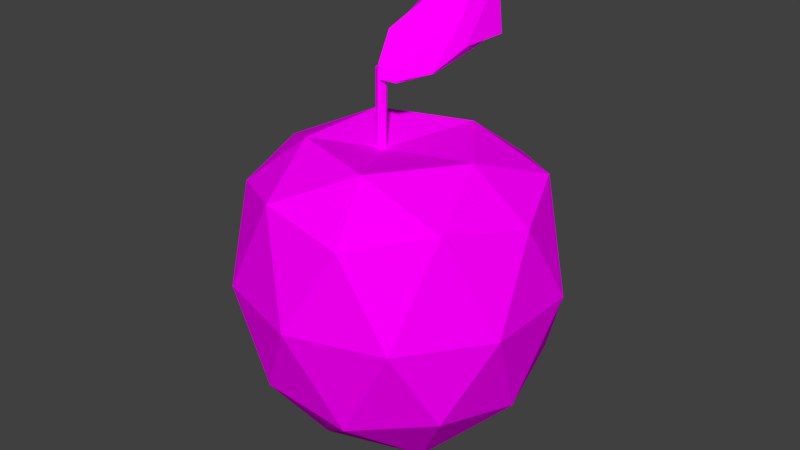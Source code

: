 # Source: orange..blend  (saved by Blender 2.77.0; exported with 4.5.12 LTS)
import bpy
from mathutils import Matrix  # noqa: F401  (used for matrix-valued properties, if any)

bpy.ops.wm.read_factory_settings(use_empty=True)
scene = bpy.context.scene
scene.name = 'Scene'

# ---- collections
col_collection_1 = bpy.data.collections.new('Collection 1'); scene.collection.children.link(col_collection_1)

# ---- images (referenced by path relative to the original .blend; pixels are not part of the script)
import os
ASSET_DIR = os.environ.get("B2B_ASSET_DIR", "")  # directory of the original .blend (textures are referenced by path, not embedded)
HERE = os.path.dirname(os.path.abspath(__file__))  # packed textures are extracted next to this script under _unpacked/

def load_image(name, relpath, width, height, colorspace="sRGB"):
    """Load a texture the original file referenced (path relative to the .blend, or extracted next to this script)."""
    p = next((c for c in (os.path.join(HERE, relpath), os.path.join(ASSET_DIR, relpath)) if relpath and os.path.exists(c)), "")
    if p:
        img = bpy.data.images.load(p, check_existing=True)
        img.name = name
    else:  # same state as the original file: an image datablock whose file is absent (Cycles renders it pink)
        img = bpy.data.images.new(name, width, height)
        img.source = "FILE"
        img.filepath = "//" + (relpath or name)
    img.colorspace_settings.name = colorspace
    return img
img_colorpalette_jpg_001 = load_image('colorPalette.jpg.001', 'colorPalette.jpg', 1024, 1024, 'sRGB')

# ---- materials (node trees are filled in below, after node groups)
mat_material = bpy.data.materials.new('Material')
mat_material.alpha_threshold = 0.0
mat_material.roughness = 0.5
mat_material.line_color = (0.0, 0.0, 0.0, 1.0)

# ---- material node trees
mat_material.use_nodes = True; mat_material.node_tree.nodes.clear()
_N = mat_material.node_tree.nodes; _L = mat_material.node_tree.links
n0 = _N.new('ShaderNodeOutputMaterial'); n0.name = 'Material Output'; n0.location = (300, 300)
n1 = _N.new('ShaderNodeBsdfDiffuse'); n1.name = 'Diffuse BSDF'; n1.location = (10, 300)
n2 = _N.new('ShaderNodeTexCoord'); n2.name = 'Texture Coordinate'; n2.location = (-183, 230)
n3 = _N.new('ShaderNodeTexImage'); n3.name = 'Image Texture'; n3.location = (228, 132)
n3.width = 140
n3.image = img_colorpalette_jpg_001
_L.new(n1.outputs[0], n0.inputs[0])
_L.new(n2.outputs[2], n3.inputs[0])
_L.new(n3.outputs[0], n1.inputs[0])
n0.is_active_output = True

# ---- world
world_world = bpy.data.worlds.new('World'); scene.world = world_world
world_world.color = (0.05088, 0.05088, 0.05088)
world_world.use_sun_shadow = False
world_world.sun_shadow_jitter_overblur = 0.0
world_world.cycles.sampling_method = 'MANUAL'

# ---- meshes
me_cube = bpy.data.meshes.new('Cube')
me_cube.from_pydata([(-0.8816, -0.6405, 0.6622), (0.3367, -1.036, 0.6622), (0.8816, 0.6405, -0.6355), (-0.3367, 1.036, -0.6355), (-1.09, -9.511e-10, -0.6355), (-0.3367, -1.036, -0.6355), (0.8816, -0.6405, -0.6355), (1.321e-10, -9.511e-10, -1.437), (-0.8816, 0.6405, 0.6622), (0.3367, 1.036, 0.6622), (1.09, -9.511e-10, 0.6621), (-0.1568, -9.511e-10, 0.8948), (1.159, 0.3765, 0.01332), (1.159, -0.3765, 0.01332), (0.3203, 0.9856, -0.7494), (-0.8384, 0.6092, -0.7494), (-0.1979, 0.6092, -1.221), (-0.8384, -0.6092, -0.7494), (-0.6405, -9.511e-10, -1.221), (0.5182, 0.3765, -1.221), (1.036, -9.511e-10, -0.7494), (0.3203, -0.9856, -0.7494), (0.5182, -0.3765, -1.221), (-0.1979, -0.6092, -1.221), (1.321e-10, -1.218, 0.01332), (0.7161, -0.9857, 0.01332), (-1.159, -0.3765, 0.01332), (-0.7161, -0.9857, 0.01332), (-0.7161, 0.9857, 0.01332), (-1.159, 0.3765, 0.01332), (0.7161, 0.9857, 0.01332), (1.321e-10, 1.218, 0.01332), (0.8384, -0.6092, 0.7749), (-0.3203, -0.9856, 0.7749), (-1.036, -9.511e-10, 0.7749), (-0.3203, 0.9856, 0.7749), (0.8384, 0.6092, 0.7749), (0.1826, -0.6092, 1.002), (0.6283, -9.511e-10, 1.002), (-0.5353, -0.3765, 1.002), (-0.5353, 0.3765, 1.002), (0.1826, 0.6092, 1.002), (-0.2094, 0.01017, 1.492), (-0.2094, 0.0, 0.8693), (-0.1277, 0.01187, 1.492), (-0.1277, 0.0, 0.8693), (-0.1686, 0.0, 0.8693), (-0.1686, 0.01252, 1.492), (-0.1686, 0.04754, 1.492), (-0.1686, 0.04087, 0.8693), (-0.1686, -0.03601, 1.492), (-0.1686, -0.04087, 0.8693), (-0.1398, 0.03319, 1.492), (-0.1398, 0.02873, 0.8693), (-0.1398, -0.01744, 1.492), (-0.1398, -0.02873, 0.8693), (-0.1973, 0.04186, 1.492), (-0.1973, 0.02873, 0.8693), (-0.1973, -0.02377, 1.492), (-0.1973, -0.02873, 0.8693), (-0.1918, 0.1145, 1.727), (-0.1875, 0.1345, 1.709), (0.1944, 0.105, 1.492), (0.1752, 0.1499, 1.478), (0.1357, 0.5679, 1.977), (0.1306, 0.5567, 2.122), (0.4137, 0.575, 1.702), (0.3511, 0.6308, 1.704), (0.3381, 0.3464, 1.635), (0.3598, 0.2584, 1.677), (0.3223, 0.6567, 1.954), (0.3396, 0.6214, 2.097), (-0.09585, 0.4287, 1.945), (-0.04888, 0.3288, 1.918), (0.1959, 0.4441, 1.796), (0.2119, 0.4051, 1.825), (-0.03279, 0.01858, 1.4), (-0.1931, 0.007364, 1.508), (-0.1952, 0.01758, 1.5), (-0.1023, 0.03052, 1.469), (-0.05833, 0.03088, 1.434), (-0.141, -0.0245, 1.406), (-0.1855, -0.00449, 1.517), (-0.02516, -0.01411, 1.409), (-0.02438, -0.01401, 1.417), (-0.09616, 0.0109, 1.487), (-0.143, 0.005538, 1.509), (-0.1349, -0.04684, 1.419)], [], [(7, 16, 19), (7, 22, 23), (6, 20, 13), (7, 23, 18), (6, 22, 20), (7, 18, 16), (5, 21, 24), (4, 17, 26), (3, 15, 28), (2, 14, 30), (6, 13, 25), (5, 24, 27), (4, 26, 29), (3, 28, 31), (2, 30, 12), (1, 32, 37), (0, 33, 39), (8, 34, 40), (9, 35, 41), (10, 36, 38), (38, 41, 11), (38, 36, 41), (36, 9, 41), (41, 40, 11), (41, 35, 40), (35, 8, 40), (40, 39, 11), (40, 34, 39), (34, 0, 39), (39, 37, 11), (39, 33, 37), (33, 1, 37), (37, 38, 11), (37, 32, 38), (32, 10, 38), (12, 36, 10), (12, 30, 36), (30, 9, 36), (31, 35, 9), (31, 28, 35), (28, 8, 35), (29, 34, 8), (29, 26, 34), (26, 0, 34), (27, 33, 0), (27, 24, 33), (24, 1, 33), (25, 32, 1), (25, 13, 32), (13, 10, 32), (30, 31, 9), (30, 14, 31), (14, 3, 31), (28, 29, 8), (28, 15, 29), (15, 4, 29), (26, 27, 0), (26, 17, 27), (17, 5, 27), (24, 25, 1), (24, 21, 25), (21, 6, 25), (16, 15, 3), (16, 18, 15), (18, 4, 15), (20, 19, 2), (20, 22, 19), (22, 7, 19), (18, 17, 4), (18, 23, 17), (23, 5, 17), (13, 12, 10), (13, 20, 12), (20, 2, 12), (23, 21, 5), (23, 22, 21), (22, 6, 21), (19, 14, 2), (19, 16, 14), (16, 3, 14), (54, 44, 47, 50), (59, 43, 46, 51), (50, 47, 42, 58), (51, 46, 45, 55), (52, 44, 45, 53), (58, 42, 43, 59), (44, 52, 48, 47), (43, 57, 49, 46), (54, 50, 51, 55), (56, 48, 49, 57), (47, 48, 56, 42), (46, 49, 53, 45), (50, 58, 59, 51), (44, 54, 55, 45), (48, 52, 53, 49), (42, 56, 57, 43), (62, 75, 85, 84), (77, 82, 60), (68, 62, 63), (70, 66, 67), (69, 71, 75), (78, 77, 60, 61), (74, 61, 72), (70, 72, 65), (67, 74, 70), (75, 64, 73), (86, 85, 75, 73), (61, 73, 72), (75, 71, 64), (67, 68, 74), (65, 71, 70), (70, 74, 72), (68, 80, 79, 74), (67, 69, 68), (74, 79, 78, 61), (69, 66, 71), (68, 63, 76, 80), (70, 71, 66), (68, 69, 62), (72, 64, 65), (63, 62, 84, 83), (62, 69, 75), (61, 60, 73), (65, 64, 71), (67, 66, 69), (82, 86, 73, 60), (72, 73, 64), (76, 81, 77, 78, 79, 80), (82, 87, 83, 84, 85, 86), (76, 83, 87, 81), (81, 87, 82, 77), (63, 83, 76)])
_uv = me_cube.uv_layers.new(name='UVMap')
_uv.uv.foreach_set('vector', [0.5753, 0.5385, 0.5748, 0.538, 0.5757, 0.5373, 0.5753, 0.5385, 0.5762, 0.5384, 0.5757, 0.5397, 0.5763, 0.5419, 0.5771, 0.5423, 0.5763, 0.5435, 0.5753, 0.5385, 0.5757, 0.5397, 0.5748, 0.5395, 0.5763, 0.5419, 0.5766, 0.5409, 0.5771, 0.5423, 0.5753, 0.5385, 0.5748, 0.5395, 0.5748, 0.538, 0.5814, 0.5418, 0.582, 0.5415, 0.5819, 0.5432, 0.5798, 0.5417, 0.5805, 0.5416, 0.58, 0.5431, 0.5789, 0.5479, 0.578, 0.5481, 0.5785, 0.5465, 0.5787, 0.5435, 0.5778, 0.5438, 0.5782, 0.5422, 0.5763, 0.5419, 0.5763, 0.5435, 0.5754, 0.5428, 0.5814, 0.5418, 0.5819, 0.5432, 0.5809, 0.5432, 0.5772, 0.5479, 0.5767, 0.5465, 0.5775, 0.5465, 0.5789, 0.5479, 0.5785, 0.5465, 0.5793, 0.5465, 0.5787, 0.5435, 0.5782, 0.5422, 0.5792, 0.5422, 0.5814, 0.5449, 0.5819, 0.546, 0.5811, 0.5458, 0.5797, 0.5452, 0.5805, 0.5447, 0.5801, 0.5459, 0.5793, 0.5477, 0.5793, 0.5464, 0.5799, 0.5474, 0.5808, 0.5491, 0.5799, 0.5487, 0.5807, 0.5482, 0.582, 0.5473, 0.5815, 0.5485, 0.5815, 0.5472, 0.5815, 0.5472, 0.5807, 0.5482, 0.5805, 0.5468, 0.5815, 0.5472, 0.5815, 0.5485, 0.5807, 0.5482, 0.5815, 0.5485, 0.5808, 0.5491, 0.5807, 0.5482, 0.5807, 0.5482, 0.5799, 0.5474, 0.5805, 0.5468, 0.5807, 0.5482, 0.5799, 0.5487, 0.5799, 0.5474, 0.5799, 0.5487, 0.5793, 0.5477, 0.5799, 0.5474, 0.5799, 0.5474, 0.5801, 0.5459, 0.5805, 0.5468, 0.5799, 0.5474, 0.5793, 0.5464, 0.5801, 0.5459, 0.5793, 0.5464, 0.5797, 0.5452, 0.5801, 0.5459, 0.5801, 0.5459, 0.5811, 0.5458, 0.5805, 0.5468, 0.5801, 0.5459, 0.5805, 0.5447, 0.5811, 0.5458, 0.5805, 0.5447, 0.5814, 0.5449, 0.5811, 0.5458, 0.5811, 0.5458, 0.5815, 0.5472, 0.5805, 0.5468, 0.5811, 0.5458, 0.5819, 0.546, 0.5815, 0.5472, 0.5819, 0.546, 0.582, 0.5473, 0.5815, 0.5472, 0.5792, 0.5422, 0.5786, 0.5407, 0.5793, 0.5409, 0.5792, 0.5422, 0.5782, 0.5422, 0.5786, 0.5407, 0.5782, 0.5422, 0.5778, 0.5409, 0.5786, 0.5407, 0.5773, 0.5423, 0.5771, 0.5408, 0.5778, 0.5409, 0.5793, 0.5465, 0.5785, 0.5465, 0.5788, 0.5449, 0.5785, 0.5465, 0.578, 0.5452, 0.5788, 0.5449, 0.5775, 0.5465, 0.5772, 0.5449, 0.578, 0.5452, 0.5775, 0.5465, 0.5767, 0.5465, 0.5772, 0.5449, 0.58, 0.5431, 0.5805, 0.5445, 0.5798, 0.5446, 0.5809, 0.5432, 0.5813, 0.5447, 0.5805, 0.5445, 0.5809, 0.5432, 0.5819, 0.5432, 0.5813, 0.5447, 0.5819, 0.5432, 0.582, 0.5444, 0.5813, 0.5447, 0.5754, 0.5428, 0.5754, 0.5445, 0.5747, 0.5437, 0.5754, 0.5428, 0.5763, 0.5435, 0.5754, 0.5445, 0.5763, 0.5435, 0.5762, 0.5449, 0.5754, 0.5445, 0.5782, 0.5422, 0.5773, 0.5423, 0.5778, 0.5409, 0.5782, 0.5422, 0.5778, 0.5438, 0.5773, 0.5423, 0.5778, 0.5438, 0.5771, 0.5437, 0.5773, 0.5423, 0.5785, 0.5465, 0.5775, 0.5465, 0.578, 0.5452, 0.5785, 0.5465, 0.578, 0.5481, 0.5775, 0.5465, 0.578, 0.5481, 0.5772, 0.5479, 0.5775, 0.5465, 0.58, 0.5431, 0.5809, 0.5432, 0.5805, 0.5445, 0.58, 0.5431, 0.5805, 0.5416, 0.5809, 0.5432, 0.5805, 0.5416, 0.5814, 0.5418, 0.5809, 0.5432, 0.5747, 0.5422, 0.5754, 0.5428, 0.5747, 0.5437, 0.5747, 0.5422, 0.5756, 0.5411, 0.5754, 0.5428, 0.5756, 0.5411, 0.5763, 0.5419, 0.5754, 0.5428, 0.5785, 0.5491, 0.578, 0.5481, 0.5789, 0.5479, 0.5785, 0.5491, 0.5775, 0.5491, 0.578, 0.5481, 0.5775, 0.5491, 0.5772, 0.5479, 0.578, 0.5481, 0.5793, 0.5439, 0.5785, 0.5449, 0.5787, 0.5435, 0.5767, 0.5374, 0.5762, 0.5384, 0.5757, 0.5373, 0.5762, 0.5384, 0.5753, 0.5385, 0.5757, 0.5373, 0.5802, 0.5404, 0.5805, 0.5416, 0.5798, 0.5417, 0.5748, 0.5395, 0.5757, 0.5397, 0.5753, 0.5409, 0.5812, 0.5405, 0.5814, 0.5418, 0.5805, 0.5416, 0.5763, 0.5435, 0.577, 0.5441, 0.5762, 0.5449, 0.5763, 0.5435, 0.5771, 0.5423, 0.577, 0.5441, 0.5793, 0.5439, 0.5787, 0.5435, 0.5792, 0.5422, 0.5757, 0.5397, 0.5767, 0.5398, 0.5762, 0.5409, 0.5757, 0.5397, 0.5762, 0.5384, 0.5767, 0.5398, 0.5762, 0.5384, 0.5771, 0.5386, 0.5767, 0.5398, 0.5785, 0.5449, 0.5778, 0.5438, 0.5787, 0.5435, 0.5785, 0.5449, 0.5775, 0.5449, 0.5778, 0.5438, 0.5775, 0.5449, 0.5771, 0.5437, 0.5778, 0.5438, 0.5519, 0.2885, 0.5509, 0.2885, 0.5514, 0.2876, 0.5527, 0.288, 0.5509, 0.2885, 0.552, 0.2885, 0.5514, 0.2895, 0.5502, 0.2891, 0.5527, 0.288, 0.5514, 0.2876, 0.552, 0.2866, 0.5527, 0.2872, 0.5502, 0.2891, 0.5514, 0.2895, 0.5509, 0.2904, 0.5502, 0.2898, 0.5534, 0.2748, 0.5545, 0.2748, 0.5545, 0.2904, 0.5534, 0.2904, 0.5552, 0.2748, 0.5563, 0.2748, 0.5563, 0.2904, 0.5552, 0.2904, 0.5509, 0.2885, 0.5502, 0.2879, 0.5502, 0.2872, 0.5514, 0.2876, 0.552, 0.2885, 0.5527, 0.2891, 0.5527, 0.2898, 0.5514, 0.2895, 0.5588, 0.2748, 0.5599, 0.2748, 0.5599, 0.2904, 0.5588, 0.2904, 0.557, 0.2748, 0.5581, 0.2748, 0.5581, 0.2904, 0.557, 0.2904, 0.5514, 0.2876, 0.5502, 0.2872, 0.5509, 0.2866, 0.552, 0.2866, 0.5514, 0.2895, 0.5527, 0.2898, 0.5519, 0.2904, 0.5509, 0.2904, 0.5545, 0.2748, 0.5552, 0.2748, 0.5552, 0.2904, 0.5545, 0.2904, 0.5581, 0.2748, 0.5588, 0.2748, 0.5588, 0.2904, 0.5581, 0.2904, 0.5527, 0.2748, 0.5534, 0.2748, 0.5534, 0.2904, 0.5527, 0.2904, 0.5563, 0.2748, 0.557, 0.2748, 0.557, 0.2904, 0.5563, 0.2904, 0.3088, 0.5875, 0.3079, 0.5908, 0.3076, 0.5863, 0.3081, 0.5861, 0.306, 0.5895, 0.3061, 0.5895, 0.3062, 0.5912, 0.3065, 0.5913, 0.3064, 0.5934, 0.3062, 0.5934, 0.3062, 0.5876, 0.3066, 0.5891, 0.3063, 0.5889, 0.3089, 0.59, 0.3078, 0.5934, 0.3079, 0.5908, 0.3059, 0.5895, 0.306, 0.5895, 0.3062, 0.5912, 0.3061, 0.5912, 0.3102, 0.5882, 0.3089, 0.5911, 0.3089, 0.5885, 0.3104, 0.5857, 0.3089, 0.5885, 0.3096, 0.5864, 0.3108, 0.5868, 0.3102, 0.5882, 0.3104, 0.5857, 0.3079, 0.5908, 0.307, 0.5925, 0.3067, 0.5902, 0.3074, 0.5863, 0.3076, 0.5863, 0.3079, 0.5908, 0.3067, 0.5902, 0.3061, 0.5912, 0.3062, 0.5931, 0.3059, 0.5934, 0.3079, 0.5908, 0.3078, 0.5934, 0.307, 0.5925, 0.3108, 0.5868, 0.3111, 0.5892, 0.3102, 0.5882, 0.3059, 0.5872, 0.3062, 0.5887, 0.306, 0.5886, 0.3104, 0.5857, 0.3102, 0.5882, 0.3089, 0.5885, 0.3111, 0.5892, 0.3099, 0.5929, 0.3096, 0.5927, 0.3102, 0.5882, 0.3063, 0.5889, 0.3067, 0.5914, 0.3065, 0.5913, 0.3102, 0.5882, 0.3096, 0.5927, 0.3092, 0.5928, 0.3089, 0.5911, 0.3089, 0.59, 0.3085, 0.5924, 0.3078, 0.5934, 0.3111, 0.5892, 0.3108, 0.5917, 0.3101, 0.5931, 0.3099, 0.5929, 0.3062, 0.5876, 0.3064, 0.5877, 0.3066, 0.5891, 0.3065, 0.5913, 0.3067, 0.5914, 0.3064, 0.5934, 0.3059, 0.5852, 0.306, 0.5872, 0.3059, 0.5872, 0.3067, 0.5876, 0.3065, 0.5876, 0.3065, 0.5858, 0.3065, 0.5858, 0.3088, 0.5875, 0.3089, 0.59, 0.3079, 0.5908, 0.3061, 0.5912, 0.3062, 0.5912, 0.3062, 0.5931, 0.3059, 0.5872, 0.306, 0.5872, 0.3062, 0.5887, 0.3063, 0.5889, 0.3066, 0.5891, 0.3067, 0.5914, 0.3072, 0.5861, 0.3074, 0.5863, 0.3067, 0.5902, 0.3067, 0.5877, 0.3059, 0.5852, 0.3062, 0.5854, 0.306, 0.5872, 0.3101, 0.5931, 0.3096, 0.5934, 0.3092, 0.5928, 0.3092, 0.5928, 0.3096, 0.5927, 0.3099, 0.5929, 0.3072, 0.5861, 0.3076, 0.5856, 0.3081, 0.5861, 0.3081, 0.5861, 0.3076, 0.5863, 0.3074, 0.5863, 0.3066, 0.5858, 0.3065, 0.5858, 0.3065, 0.585, 0.3066, 0.585, 0.306, 0.5887, 0.3061, 0.5887, 0.3061, 0.5895, 0.306, 0.5895, 0.3067, 0.5876, 0.3065, 0.5858, 0.3066, 0.5858])
me_cube.materials.append(mat_material)
me_cube.use_remesh_preserve_volume = False
me_cube.use_remesh_preserve_attributes = False
me_cube.use_mirror_vertex_groups = False
me_cube.update()

# ---- objects
ob_orange = bpy.data.objects.new('orange', me_cube)

# ---- transforms, parenting, visibility, modifiers, constraints
ob_orange.location = (0.0, 0.0, 0.0)
ob_orange.lock_rotations_4d = False
ob_orange.empty_display_type = 'ARROWS'
ob_orange.lineart.crease_threshold = 0.0

# ---- collection membership
col_collection_1.objects.link(ob_orange)

# ---- scene / render settings (as saved in the file)
scene.frame_start = 1; scene.frame_end = 250; scene.frame_set(1)
scene.render.engine = 'CYCLES'
scene.render.resolution_percentage = 50
scene.render.dither_intensity = 0.0
scene.cycles.use_denoising = False
scene.cycles.samples = 128
scene.cycles.sampling_pattern = 'TABULATED_SOBOL'
scene.cycles.light_sampling_threshold = 0.0
scene.cycles.use_adaptive_sampling = False
scene.cycles.use_light_tree = False
scene.cycles.blur_glossy = 0.0
scene.cycles.sample_clamp_indirect = 0.0
scene.view_settings.view_transform = 'Standard'
bpy.context.view_layer.update()

# ---- added for rendering (the .blend has no active camera and no usable light): camera, sun
cam_auto = bpy.data.cameras.new('AutoCamera')
cam_auto.lens = 50.0
cam_auto.sensor_width = 36.0
cam_auto.clip_end = 1000.0
ob_auto_camera = bpy.data.objects.new('AutoCamera', cam_auto)
scene.collection.objects.link(ob_auto_camera)
ob_auto_camera.location = (4.53029, -5.43635, 3.96629)
ob_auto_camera.rotation_euler = (1.09748, -7.21219e-08, 0.694738)
scene.camera = ob_auto_camera
light_auto_sun = bpy.data.lights.new('AutoSun', 'SUN')
light_auto_sun.energy = 3.0
light_auto_sun.angle = 0.0523599
ob_auto_sun = bpy.data.objects.new('AutoSun', light_auto_sun)
scene.collection.objects.link(ob_auto_sun)
ob_auto_sun.rotation_euler = (0.872665, 0.174533, 0.523599)
bpy.context.view_layer.update()

